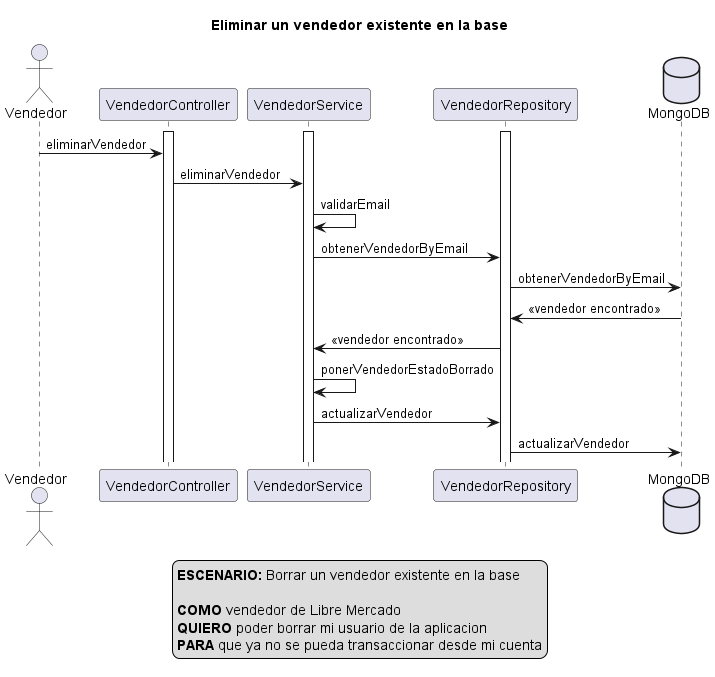

The diagram above was rendered by PlantUML. Its source (embedded in the PNG):
@startuml
actor Vendedor
activate VendedorController
activate VendedorService
activate VendedorRepository
database MongoDB

title Eliminar un vendedor existente en la base

Vendedor -> VendedorController: eliminarVendedor

VendedorController -> VendedorService: eliminarVendedor

VendedorService -> VendedorService: validarEmail

VendedorService -> VendedorRepository: obtenerVendedorByEmail

VendedorRepository -> MongoDB: obtenerVendedorByEmail

MongoDB -> VendedorRepository: <<vendedor encontrado>>

VendedorRepository -> VendedorService: <<vendedor encontrado>>

VendedorService -> VendedorService: ponerVendedorEstadoBorrado

VendedorService -> VendedorRepository: actualizarVendedor

VendedorRepository -> MongoDB: actualizarVendedor


legend
<b>ESCENARIO:</b> Borrar un vendedor existente en la base

<b>COMO</b> vendedor de Libre Mercado 
<b>QUIERO</b> poder borrar mi usuario de la aplicacion
<b>PARA</b> que ya no se pueda transaccionar desde mi cuenta
end legend

@enduml